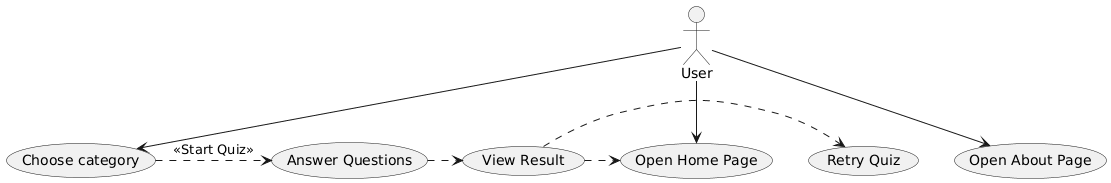

The diagram above was rendered by PlantUML. Its source (embedded in the PNG):
@startuml
actor User

User --> (Open Home Page)
User --> (Open About Page)
User --> (Choose category)

(Choose category) .> (Answer Questions) : <<Start Quiz>>
(Answer Questions) .> (View Result)
(View Result) .> (Retry Quiz)
(View Result) .> (Open Home Page)
@enduml